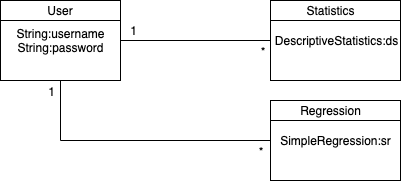

The diagram above was exported from draw.io. Its source (the exported page's mxGraphModel, read from the mxfile embedded in the PNG):
<mxGraphModel dx="1081" dy="684" grid="1" gridSize="10" guides="1" tooltips="1" connect="1" arrows="1" fold="1" page="1" pageScale="1" pageWidth="827" pageHeight="1169" math="0" shadow="0">
  <root>
    <mxCell id="0" />
    <mxCell id="1" parent="0" />
    <mxCell id="6pGKEF-Cv_1nn7JG6pei-7" style="edgeStyle=orthogonalEdgeStyle;rounded=0;orthogonalLoop=1;jettySize=auto;html=1;exitX=0.5;exitY=1;exitDx=0;exitDy=0;entryX=0;entryY=0.5;entryDx=0;entryDy=0;endArrow=none;endFill=0;" edge="1" parent="1" source="_xa5Ry_9ax05-nWVoAL9-1" target="6pGKEF-Cv_1nn7JG6pei-4">
      <mxGeometry relative="1" as="geometry" />
    </mxCell>
    <mxCell id="_xa5Ry_9ax05-nWVoAL9-1" value="" style="rounded=0;whiteSpace=wrap;html=1;" parent="1" vertex="1">
      <mxGeometry x="180" y="100" width="120" height="80" as="geometry" />
    </mxCell>
    <mxCell id="_xa5Ry_9ax05-nWVoAL9-2" style="rounded=0;orthogonalLoop=1;jettySize=auto;html=1;exitX=0;exitY=0.25;exitDx=0;exitDy=0;entryX=1;entryY=0.25;entryDx=0;entryDy=0;startArrow=none;startFill=0;endArrow=none;endFill=0;" parent="1" source="_xa5Ry_9ax05-nWVoAL9-1" target="_xa5Ry_9ax05-nWVoAL9-1" edge="1">
      <mxGeometry relative="1" as="geometry" />
    </mxCell>
    <mxCell id="_xa5Ry_9ax05-nWVoAL9-3" value="User" style="text;html=1;strokeColor=none;fillColor=none;align=center;verticalAlign=middle;whiteSpace=wrap;rounded=0;" parent="1" vertex="1">
      <mxGeometry x="180" y="100" width="120" height="20" as="geometry" />
    </mxCell>
    <mxCell id="_xa5Ry_9ax05-nWVoAL9-9" style="edgeStyle=none;rounded=0;orthogonalLoop=1;jettySize=auto;html=1;exitX=1;exitY=0.5;exitDx=0;exitDy=0;entryX=0;entryY=0.5;entryDx=0;entryDy=0;startArrow=none;startFill=0;endArrow=none;endFill=0;" parent="1" source="_xa5Ry_9ax05-nWVoAL9-4" target="_xa5Ry_9ax05-nWVoAL9-8" edge="1">
      <mxGeometry relative="1" as="geometry" />
    </mxCell>
    <mxCell id="_xa5Ry_9ax05-nWVoAL9-4" value="String:username&lt;br&gt;String:password" style="text;html=1;strokeColor=none;fillColor=none;align=center;verticalAlign=middle;whiteSpace=wrap;rounded=0;" parent="1" vertex="1">
      <mxGeometry x="180" y="120" width="120" height="40" as="geometry" />
    </mxCell>
    <mxCell id="_xa5Ry_9ax05-nWVoAL9-5" value="" style="rounded=0;whiteSpace=wrap;html=1;" parent="1" vertex="1">
      <mxGeometry x="450" y="100" width="130" height="80" as="geometry" />
    </mxCell>
    <mxCell id="_xa5Ry_9ax05-nWVoAL9-6" style="rounded=0;orthogonalLoop=1;jettySize=auto;html=1;exitX=0;exitY=0.25;exitDx=0;exitDy=0;entryX=1;entryY=0.25;entryDx=0;entryDy=0;startArrow=none;startFill=0;endArrow=none;endFill=0;" parent="1" source="_xa5Ry_9ax05-nWVoAL9-5" target="_xa5Ry_9ax05-nWVoAL9-5" edge="1">
      <mxGeometry relative="1" as="geometry" />
    </mxCell>
    <mxCell id="_xa5Ry_9ax05-nWVoAL9-7" value="Statistics" style="text;html=1;strokeColor=none;fillColor=none;align=center;verticalAlign=middle;whiteSpace=wrap;rounded=0;" parent="1" vertex="1">
      <mxGeometry x="450" y="100" width="120" height="20" as="geometry" />
    </mxCell>
    <mxCell id="_xa5Ry_9ax05-nWVoAL9-8" value="DescriptiveStatistics:ds" style="text;html=1;strokeColor=none;fillColor=none;align=center;verticalAlign=middle;whiteSpace=wrap;rounded=0;" parent="1" vertex="1">
      <mxGeometry x="450" y="120" width="130" height="40" as="geometry" />
    </mxCell>
    <mxCell id="_xa5Ry_9ax05-nWVoAL9-10" value="*" style="text;html=1;strokeColor=none;fillColor=none;align=center;verticalAlign=middle;whiteSpace=wrap;rounded=0;" parent="1" vertex="1">
      <mxGeometry x="430" y="141" width="23" height="20" as="geometry" />
    </mxCell>
    <mxCell id="_xa5Ry_9ax05-nWVoAL9-11" value="1" style="text;html=1;strokeColor=none;fillColor=none;align=center;verticalAlign=middle;whiteSpace=wrap;rounded=0;" parent="1" vertex="1">
      <mxGeometry x="300" y="120" width="23" height="20" as="geometry" />
    </mxCell>
    <mxCell id="6pGKEF-Cv_1nn7JG6pei-1" value="" style="rounded=0;whiteSpace=wrap;html=1;" vertex="1" parent="1">
      <mxGeometry x="450" y="200" width="130" height="80" as="geometry" />
    </mxCell>
    <mxCell id="6pGKEF-Cv_1nn7JG6pei-2" style="rounded=0;orthogonalLoop=1;jettySize=auto;html=1;exitX=0;exitY=0.25;exitDx=0;exitDy=0;entryX=1;entryY=0.25;entryDx=0;entryDy=0;startArrow=none;startFill=0;endArrow=none;endFill=0;" edge="1" source="6pGKEF-Cv_1nn7JG6pei-1" target="6pGKEF-Cv_1nn7JG6pei-1" parent="1">
      <mxGeometry relative="1" as="geometry" />
    </mxCell>
    <mxCell id="6pGKEF-Cv_1nn7JG6pei-3" value="Regression" style="text;html=1;strokeColor=none;fillColor=none;align=center;verticalAlign=middle;whiteSpace=wrap;rounded=0;" vertex="1" parent="1">
      <mxGeometry x="450" y="200" width="120" height="20" as="geometry" />
    </mxCell>
    <mxCell id="6pGKEF-Cv_1nn7JG6pei-4" value="SimpleRegression:sr" style="text;html=1;strokeColor=none;fillColor=none;align=center;verticalAlign=middle;whiteSpace=wrap;rounded=0;" vertex="1" parent="1">
      <mxGeometry x="450" y="220" width="130" height="40" as="geometry" />
    </mxCell>
    <mxCell id="6pGKEF-Cv_1nn7JG6pei-5" value="*" style="text;html=1;strokeColor=none;fillColor=none;align=center;verticalAlign=middle;whiteSpace=wrap;rounded=0;" vertex="1" parent="1">
      <mxGeometry x="428" y="241" width="23" height="20" as="geometry" />
    </mxCell>
    <mxCell id="6pGKEF-Cv_1nn7JG6pei-8" value="1" style="text;html=1;strokeColor=none;fillColor=none;align=center;verticalAlign=middle;whiteSpace=wrap;rounded=0;" vertex="1" parent="1">
      <mxGeometry x="218" y="181" width="23" height="20" as="geometry" />
    </mxCell>
  </root>
</mxGraphModel>